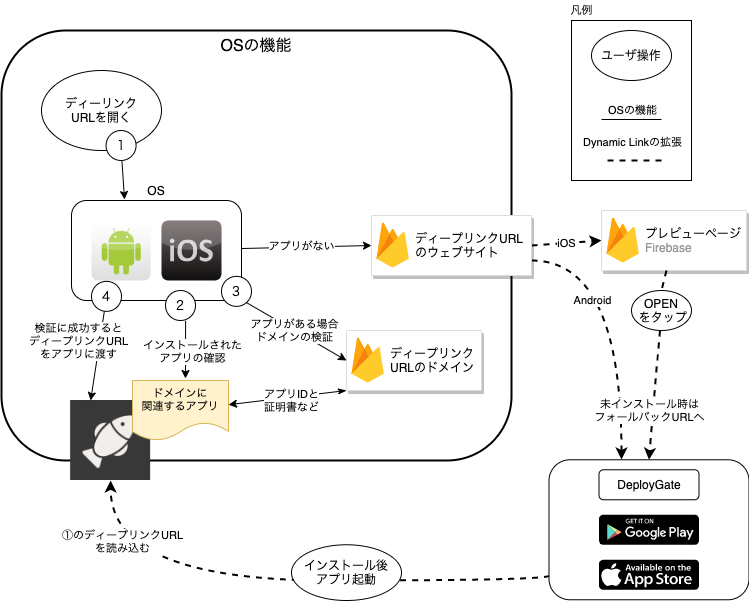

The diagram above was exported from draw.io. Its source (the exported page's mxGraphModel, read from the mxfile embedded in the PNG):
<mxGraphModel dx="946" dy="1841" grid="1" gridSize="10" guides="1" tooltips="1" connect="1" arrows="1" fold="1" page="1" pageScale="1" pageWidth="827" pageHeight="1169" math="0" shadow="0">
  <root>
    <mxCell id="0" />
    <mxCell id="1" parent="0" />
    <mxCell id="J---YBdhk2JMj4vfHuxK-14" value="OSの機能" style="rounded=1;whiteSpace=wrap;html=1;fillColor=none;labelPosition=center;verticalLabelPosition=middle;align=center;verticalAlign=top;horizontal=1;fontSize=16;strokeWidth=2;" vertex="1" parent="1">
      <mxGeometry x="220" y="-60" width="510" height="430" as="geometry" />
    </mxCell>
    <mxCell id="VapFyWGBgljcsxi6-PQP-56" value="" style="rounded=0;whiteSpace=wrap;html=1;fontFamily=Helvetica;fontSize=11;align=center;verticalAlign=middle;" parent="1" vertex="1">
      <mxGeometry x="790" y="-70" width="120" height="160" as="geometry" />
    </mxCell>
    <mxCell id="VapFyWGBgljcsxi6-PQP-47" style="edgeStyle=orthogonalEdgeStyle;rounded=0;orthogonalLoop=1;jettySize=auto;html=1;entryX=0.5;entryY=1;entryDx=0;entryDy=0;fontFamily=Helvetica;startArrow=none;startFill=0;strokeWidth=2;curved=1;dashed=1;exitX=0.003;exitY=0.827;exitDx=0;exitDy=0;exitPerimeter=0;" parent="1" source="VapFyWGBgljcsxi6-PQP-46" target="VapFyWGBgljcsxi6-PQP-20" edge="1">
      <mxGeometry relative="1" as="geometry">
        <Array as="points">
          <mxPoint x="768" y="490" />
          <mxPoint x="329" y="490" />
        </Array>
      </mxGeometry>
    </mxCell>
    <mxCell id="J---YBdhk2JMj4vfHuxK-6" value="①のディープリンクURL&lt;br&gt;を読み込む" style="edgeLabel;html=1;align=center;verticalAlign=middle;resizable=0;points=[];" vertex="1" connectable="0" parent="VapFyWGBgljcsxi6-PQP-47">
      <mxGeometry x="0.5826" y="-17" relative="1" as="geometry">
        <mxPoint x="-3" y="-23" as="offset" />
      </mxGeometry>
    </mxCell>
    <mxCell id="VapFyWGBgljcsxi6-PQP-46" value="" style="rounded=1;whiteSpace=wrap;html=1;fontFamily=Helvetica;verticalAlign=bottom;horizontal=1;labelPosition=center;verticalLabelPosition=top;align=center;" parent="1" vertex="1">
      <mxGeometry x="767.5" y="369.27" width="200" height="140" as="geometry" />
    </mxCell>
    <mxCell id="VapFyWGBgljcsxi6-PQP-34" style="edgeStyle=none;rounded=0;orthogonalLoop=1;jettySize=auto;html=1;fontFamily=Helvetica;strokeWidth=1;exitX=0.67;exitY=1.01;exitDx=0;exitDy=0;exitPerimeter=0;startArrow=none;" parent="1" source="BdvPWJ_eH981PBP7brXP-4" edge="1">
      <mxGeometry relative="1" as="geometry">
        <mxPoint x="404" y="288" as="targetPoint" />
      </mxGeometry>
    </mxCell>
    <mxCell id="VapFyWGBgljcsxi6-PQP-35" value="インストールされた&lt;br&gt;アプリの確認" style="edgeLabel;html=1;align=center;verticalAlign=middle;resizable=0;points=[];fontFamily=Helvetica;" parent="VapFyWGBgljcsxi6-PQP-34" vertex="1" connectable="0">
      <mxGeometry x="0.1479" y="3" relative="1" as="geometry">
        <mxPoint x="3" y="-3" as="offset" />
      </mxGeometry>
    </mxCell>
    <mxCell id="VapFyWGBgljcsxi6-PQP-38" value="アプリがある場合&lt;br&gt;ドメインの検証" style="edgeStyle=none;rounded=0;orthogonalLoop=1;jettySize=auto;html=1;entryX=0;entryY=0.5;entryDx=0;entryDy=0;fontFamily=Helvetica;" parent="1" source="VapFyWGBgljcsxi6-PQP-30" target="BdvPWJ_eH981PBP7brXP-10" edge="1">
      <mxGeometry relative="1" as="geometry">
        <mxPoint x="540" y="280" as="targetPoint" />
      </mxGeometry>
    </mxCell>
    <mxCell id="VapFyWGBgljcsxi6-PQP-40" value="iOS" style="rounded=0;orthogonalLoop=1;jettySize=auto;html=1;entryX=0;entryY=0.5;entryDx=0;entryDy=0;fontFamily=Helvetica;startArrow=none;startFill=0;strokeWidth=2;dashed=1;exitX=1;exitY=0.5;exitDx=0;exitDy=0;" parent="1" source="J---YBdhk2JMj4vfHuxK-3" target="VapFyWGBgljcsxi6-PQP-13" edge="1">
      <mxGeometry relative="1" as="geometry" />
    </mxCell>
    <mxCell id="VapFyWGBgljcsxi6-PQP-42" style="edgeStyle=none;rounded=0;orthogonalLoop=1;jettySize=auto;html=1;entryX=0.25;entryY=0;entryDx=0;entryDy=0;fontFamily=Helvetica;startArrow=none;startFill=0;strokeWidth=1;" parent="1" source="BdvPWJ_eH981PBP7brXP-9" target="VapFyWGBgljcsxi6-PQP-20" edge="1">
      <mxGeometry relative="1" as="geometry" />
    </mxCell>
    <mxCell id="VapFyWGBgljcsxi6-PQP-44" value="検証に成功すると&lt;br&gt;ディープリンクURL&lt;br&gt;をアプリに渡す" style="edgeLabel;html=1;align=center;verticalAlign=middle;resizable=0;points=[];fontFamily=Helvetica;" parent="VapFyWGBgljcsxi6-PQP-42" vertex="1" connectable="0">
      <mxGeometry x="0.2749" y="-4" relative="1" as="geometry">
        <mxPoint x="-14" y="-27" as="offset" />
      </mxGeometry>
    </mxCell>
    <mxCell id="BdvPWJ_eH981PBP7brXP-14" style="edgeStyle=orthogonalEdgeStyle;rounded=0;orthogonalLoop=1;jettySize=auto;html=1;curved=1;dashed=1;exitX=1;exitY=0.75;exitDx=0;exitDy=0;strokeWidth=2;" parent="1" source="J---YBdhk2JMj4vfHuxK-3" edge="1">
      <mxGeometry relative="1" as="geometry">
        <mxPoint x="840" y="369" as="targetPoint" />
        <Array as="points">
          <mxPoint x="840" y="170" />
          <mxPoint x="840" y="369" />
        </Array>
      </mxGeometry>
    </mxCell>
    <mxCell id="BdvPWJ_eH981PBP7brXP-15" value="Android" style="edgeLabel;html=1;align=center;verticalAlign=middle;resizable=0;points=[];" parent="BdvPWJ_eH981PBP7brXP-14" vertex="1" connectable="0">
      <mxGeometry x="-0.375" y="-20" relative="1" as="geometry">
        <mxPoint x="-10" y="39" as="offset" />
      </mxGeometry>
    </mxCell>
    <mxCell id="J---YBdhk2JMj4vfHuxK-5" style="rounded=0;orthogonalLoop=1;jettySize=auto;html=1;entryX=0;entryY=0.5;entryDx=0;entryDy=0;" edge="1" parent="1" source="VapFyWGBgljcsxi6-PQP-30" target="J---YBdhk2JMj4vfHuxK-3">
      <mxGeometry relative="1" as="geometry" />
    </mxCell>
    <mxCell id="J---YBdhk2JMj4vfHuxK-22" value="&lt;font style=&quot;font-size: 11px&quot;&gt;アプリがない&lt;/font&gt;" style="edgeLabel;html=1;align=center;verticalAlign=middle;resizable=0;points=[];fontSize=16;" vertex="1" connectable="0" parent="J---YBdhk2JMj4vfHuxK-5">
      <mxGeometry x="-0.2151" y="1" relative="1" as="geometry">
        <mxPoint x="9" y="-1" as="offset" />
      </mxGeometry>
    </mxCell>
    <mxCell id="VapFyWGBgljcsxi6-PQP-30" value="OS" style="rounded=1;whiteSpace=wrap;html=1;fontFamily=Helvetica;verticalAlign=bottom;horizontal=1;labelPosition=center;verticalLabelPosition=top;align=center;" parent="1" vertex="1">
      <mxGeometry x="290" y="110" width="170" height="100" as="geometry" />
    </mxCell>
    <mxCell id="VapFyWGBgljcsxi6-PQP-33" style="edgeStyle=none;rounded=0;orthogonalLoop=1;jettySize=auto;html=1;fontFamily=Helvetica;entryX=0.312;entryY=-0.01;entryDx=0;entryDy=0;entryPerimeter=0;" parent="1" source="BdvPWJ_eH981PBP7brXP-2" target="VapFyWGBgljcsxi6-PQP-30" edge="1">
      <mxGeometry relative="1" as="geometry">
        <mxPoint x="370" y="80" as="sourcePoint" />
        <mxPoint x="330" y="110" as="targetPoint" />
      </mxGeometry>
    </mxCell>
    <mxCell id="VapFyWGBgljcsxi6-PQP-9" value="" style="dashed=0;outlineConnect=0;html=1;align=center;labelPosition=center;verticalLabelPosition=bottom;verticalAlign=top;shape=mxgraph.webicons.google_play;fillColor=#000000" parent="1" vertex="1">
      <mxGeometry x="817.5" y="424.27" width="100" height="30" as="geometry" />
    </mxCell>
    <mxCell id="VapFyWGBgljcsxi6-PQP-10" value="" style="dashed=0;outlineConnect=0;html=1;align=center;labelPosition=center;verticalLabelPosition=bottom;verticalAlign=top;shape=mxgraph.weblogos.app_store;fillColor=#000000;strokeColor=none" parent="1" vertex="1">
      <mxGeometry x="817.5" y="469.27" width="100" height="30" as="geometry" />
    </mxCell>
    <mxCell id="VapFyWGBgljcsxi6-PQP-45" style="edgeStyle=none;rounded=0;orthogonalLoop=1;jettySize=auto;html=1;fontFamily=Helvetica;startArrow=none;startFill=0;strokeWidth=2;dashed=1;entryX=0.5;entryY=0;entryDx=0;entryDy=0;" parent="1" source="J---YBdhk2JMj4vfHuxK-15" edge="1" target="VapFyWGBgljcsxi6-PQP-46">
      <mxGeometry relative="1" as="geometry">
        <mxPoint x="786" y="370" as="targetPoint" />
      </mxGeometry>
    </mxCell>
    <mxCell id="VapFyWGBgljcsxi6-PQP-49" value="未インストール時は&lt;br&gt;フォールバックURLへ" style="edgeLabel;html=1;align=center;verticalAlign=middle;resizable=0;points=[];fontFamily=Helvetica;" parent="VapFyWGBgljcsxi6-PQP-45" vertex="1" connectable="0">
      <mxGeometry x="0.1515" y="-2" relative="1" as="geometry">
        <mxPoint x="-3" y="5" as="offset" />
      </mxGeometry>
    </mxCell>
    <mxCell id="VapFyWGBgljcsxi6-PQP-13" value="" style="strokeColor=#dddddd;shadow=1;strokeWidth=1;rounded=1;absoluteArcSize=1;arcSize=2;" parent="1" vertex="1">
      <mxGeometry x="820" y="120.00000000000001" width="145" height="60" as="geometry" />
    </mxCell>
    <mxCell id="VapFyWGBgljcsxi6-PQP-14" value="&lt;font color=&quot;#000000&quot;&gt;プレビューページ&lt;/font&gt;&lt;br&gt;Firebase" style="dashed=0;connectable=0;html=1;fillColor=#5184F3;strokeColor=none;shape=mxgraph.gcp2.firebase;part=1;labelPosition=right;verticalLabelPosition=middle;align=left;verticalAlign=middle;spacingLeft=5;fontColor=#999999;fontSize=12;" parent="VapFyWGBgljcsxi6-PQP-13" vertex="1">
      <mxGeometry width="32.4" height="45" relative="1" as="geometry">
        <mxPoint x="5" y="7" as="offset" />
      </mxGeometry>
    </mxCell>
    <mxCell id="VapFyWGBgljcsxi6-PQP-20" value="" style="shape=image;aspect=fixed;image=data:image/png,(base64 omitted: 24680 chars);horizontal=0;verticalAlign=top;" parent="1" vertex="1">
      <mxGeometry x="289.14" y="310" width="80" height="80" as="geometry" />
    </mxCell>
    <mxCell id="VapFyWGBgljcsxi6-PQP-26" value="ドメインに&lt;br style=&quot;font-size: 11px&quot;&gt;関連するアプリ" style="shape=document;whiteSpace=wrap;html=1;boundedLbl=1;verticalAlign=top;fillColor=#fff2cc;strokeColor=#d6b656;fontFamily=Helvetica;fontSize=11;" parent="1" vertex="1">
      <mxGeometry x="351" y="290" width="96" height="60" as="geometry" />
    </mxCell>
    <mxCell id="VapFyWGBgljcsxi6-PQP-39" value="アプリIDと&lt;br&gt;証明書など" style="edgeStyle=none;rounded=0;orthogonalLoop=1;jettySize=auto;html=1;fontFamily=Helvetica;startArrow=classicThin;startFill=1;strokeWidth=1;exitX=0;exitY=1;exitDx=0;exitDy=0;" parent="1" source="BdvPWJ_eH981PBP7brXP-10" target="VapFyWGBgljcsxi6-PQP-26" edge="1">
      <mxGeometry x="-0.061" y="3" relative="1" as="geometry">
        <mxPoint x="540" y="292.52173913043475" as="sourcePoint" />
        <mxPoint as="offset" />
      </mxGeometry>
    </mxCell>
    <mxCell id="VapFyWGBgljcsxi6-PQP-28" value="" style="dashed=0;outlineConnect=0;html=1;align=center;labelPosition=center;verticalLabelPosition=bottom;verticalAlign=top;shape=mxgraph.webicons.android;gradientColor=#DFDEDE;fontFamily=Helvetica;aspect=fixed;" parent="1" vertex="1">
      <mxGeometry x="310" y="130.86" width="59.14" height="59.14" as="geometry" />
    </mxCell>
    <mxCell id="VapFyWGBgljcsxi6-PQP-29" value="" style="dashed=0;outlineConnect=0;html=1;align=center;labelPosition=center;verticalLabelPosition=bottom;verticalAlign=top;shape=mxgraph.webicons.ios;fillColor=#695D5D;gradientColor=#100E0E;fontFamily=Helvetica;aspect=fixed;" parent="1" vertex="1">
      <mxGeometry x="380" y="130" width="60" height="60" as="geometry" />
    </mxCell>
    <mxCell id="VapFyWGBgljcsxi6-PQP-50" value="ディーリンク&lt;br&gt;URLを開く" style="ellipse;whiteSpace=wrap;html=1;fontFamily=Helvetica;align=center;verticalAlign=middle;" parent="1" vertex="1">
      <mxGeometry x="260" y="-20" width="120" height="80" as="geometry" />
    </mxCell>
    <mxCell id="VapFyWGBgljcsxi6-PQP-52" value="インストール後&lt;br&gt;アプリ起動" style="ellipse;whiteSpace=wrap;html=1;fontFamily=Helvetica;align=center;verticalAlign=middle;" parent="1" vertex="1">
      <mxGeometry x="510" y="454.27" width="110" height="55.73" as="geometry" />
    </mxCell>
    <mxCell id="VapFyWGBgljcsxi6-PQP-55" value="ユーザ操作" style="ellipse;whiteSpace=wrap;html=1;fontFamily=Helvetica;align=center;verticalAlign=middle;" parent="1" vertex="1">
      <mxGeometry x="810" y="-60" width="80" height="50" as="geometry" />
    </mxCell>
    <mxCell id="VapFyWGBgljcsxi6-PQP-59" value="" style="endArrow=none;html=1;fontFamily=Helvetica;fontSize=11;strokeWidth=1;" parent="1" edge="1">
      <mxGeometry width="50" height="50" relative="1" as="geometry">
        <mxPoint x="880" y="29" as="sourcePoint" />
        <mxPoint x="820" y="29" as="targetPoint" />
      </mxGeometry>
    </mxCell>
    <mxCell id="VapFyWGBgljcsxi6-PQP-62" value="OSの機能" style="edgeLabel;html=1;align=center;verticalAlign=middle;resizable=0;points=[];fontSize=11;fontFamily=Helvetica;" parent="VapFyWGBgljcsxi6-PQP-59" vertex="1" connectable="0">
      <mxGeometry relative="1" as="geometry">
        <mxPoint y="-10" as="offset" />
      </mxGeometry>
    </mxCell>
    <mxCell id="VapFyWGBgljcsxi6-PQP-64" value="" style="endArrow=none;html=1;fontFamily=Helvetica;fontSize=11;strokeWidth=2;dashed=1;" parent="1" edge="1">
      <mxGeometry width="50" height="50" relative="1" as="geometry">
        <mxPoint x="880" y="70" as="sourcePoint" />
        <mxPoint x="820" y="70" as="targetPoint" />
      </mxGeometry>
    </mxCell>
    <mxCell id="VapFyWGBgljcsxi6-PQP-65" value="Dynamic Linkの拡張" style="edgeLabel;html=1;align=center;verticalAlign=middle;resizable=0;points=[];fontSize=11;fontFamily=Helvetica;" parent="VapFyWGBgljcsxi6-PQP-64" vertex="1" connectable="0">
      <mxGeometry relative="1" as="geometry">
        <mxPoint y="-19" as="offset" />
      </mxGeometry>
    </mxCell>
    <mxCell id="VapFyWGBgljcsxi6-PQP-67" value="凡例" style="text;html=1;align=center;verticalAlign=middle;resizable=0;points=[];autosize=1;strokeColor=none;fontSize=11;fontFamily=Helvetica;" parent="1" vertex="1">
      <mxGeometry x="780" y="-90" width="40" height="20" as="geometry" />
    </mxCell>
    <mxCell id="BdvPWJ_eH981PBP7brXP-2" value="１" style="ellipse;whiteSpace=wrap;html=1;" parent="1" vertex="1">
      <mxGeometry x="324.57" y="40" width="30" height="30" as="geometry" />
    </mxCell>
    <mxCell id="BdvPWJ_eH981PBP7brXP-4" value="２" style="ellipse;whiteSpace=wrap;html=1;" parent="1" vertex="1">
      <mxGeometry x="384" y="200" width="30" height="30" as="geometry" />
    </mxCell>
    <mxCell id="BdvPWJ_eH981PBP7brXP-8" value="３" style="ellipse;whiteSpace=wrap;html=1;direction=south;" parent="1" vertex="1">
      <mxGeometry x="440" y="185.86" width="30" height="30" as="geometry" />
    </mxCell>
    <mxCell id="BdvPWJ_eH981PBP7brXP-9" value="４" style="ellipse;whiteSpace=wrap;html=1;" parent="1" vertex="1">
      <mxGeometry x="310" y="190.86" width="30" height="30" as="geometry" />
    </mxCell>
    <mxCell id="BdvPWJ_eH981PBP7brXP-10" value="" style="strokeColor=#dddddd;shadow=1;strokeWidth=1;rounded=1;absoluteArcSize=1;arcSize=2;" parent="1" vertex="1">
      <mxGeometry x="565" y="240" width="135" height="60" as="geometry" />
    </mxCell>
    <mxCell id="BdvPWJ_eH981PBP7brXP-11" value="&lt;font color=&quot;#000000&quot;&gt;ディープリンク&lt;br&gt;URLのドメイン&lt;br&gt;&lt;/font&gt;" style="dashed=0;connectable=0;html=1;fillColor=#5184F3;strokeColor=none;shape=mxgraph.gcp2.firebase;part=1;labelPosition=right;verticalLabelPosition=middle;align=left;verticalAlign=middle;spacingLeft=5;fontColor=#999999;fontSize=12;" parent="BdvPWJ_eH981PBP7brXP-10" vertex="1">
      <mxGeometry width="32.4" height="45" relative="1" as="geometry">
        <mxPoint x="5" y="7" as="offset" />
      </mxGeometry>
    </mxCell>
    <mxCell id="J---YBdhk2JMj4vfHuxK-3" value="" style="strokeColor=#dddddd;shadow=1;strokeWidth=1;rounded=1;absoluteArcSize=1;arcSize=2;" vertex="1" parent="1">
      <mxGeometry x="590" y="125" width="160" height="60" as="geometry" />
    </mxCell>
    <mxCell id="J---YBdhk2JMj4vfHuxK-4" value="&lt;font color=&quot;#000000&quot;&gt;ディープリンクURL&lt;br&gt;のウェブサイト&lt;br&gt;&lt;/font&gt;" style="dashed=0;connectable=0;html=1;fillColor=#5184F3;strokeColor=none;shape=mxgraph.gcp2.firebase;part=1;labelPosition=right;verticalLabelPosition=middle;align=left;verticalAlign=middle;spacingLeft=5;fontColor=#999999;fontSize=12;" vertex="1" parent="J---YBdhk2JMj4vfHuxK-3">
      <mxGeometry width="32.4" height="45" relative="1" as="geometry">
        <mxPoint x="5" y="7" as="offset" />
      </mxGeometry>
    </mxCell>
    <mxCell id="J---YBdhk2JMj4vfHuxK-8" value="DeployGate" style="rounded=1;whiteSpace=wrap;html=1;" vertex="1" parent="1">
      <mxGeometry x="817.5" y="379.27" width="100" height="30" as="geometry" />
    </mxCell>
    <mxCell id="J---YBdhk2JMj4vfHuxK-15" value="OPEN&lt;br&gt;&amp;nbsp;をタップ" style="ellipse;whiteSpace=wrap;html=1;fontFamily=Helvetica;align=center;verticalAlign=middle;" vertex="1" parent="1">
      <mxGeometry x="850" y="200" width="60" height="40" as="geometry" />
    </mxCell>
    <mxCell id="J---YBdhk2JMj4vfHuxK-23" value="" style="edgeStyle=none;rounded=0;orthogonalLoop=1;jettySize=auto;html=1;fontFamily=Helvetica;startArrow=none;startFill=0;strokeWidth=2;dashed=1;entryX=0.5;entryY=0;entryDx=0;entryDy=0;endArrow=none;" edge="1" parent="1" source="VapFyWGBgljcsxi6-PQP-13" target="J---YBdhk2JMj4vfHuxK-15">
      <mxGeometry relative="1" as="geometry">
        <mxPoint x="867.5" y="369.27" as="targetPoint" />
        <mxPoint x="887.178919212605" y="160" as="sourcePoint" />
      </mxGeometry>
    </mxCell>
  </root>
</mxGraphModel>